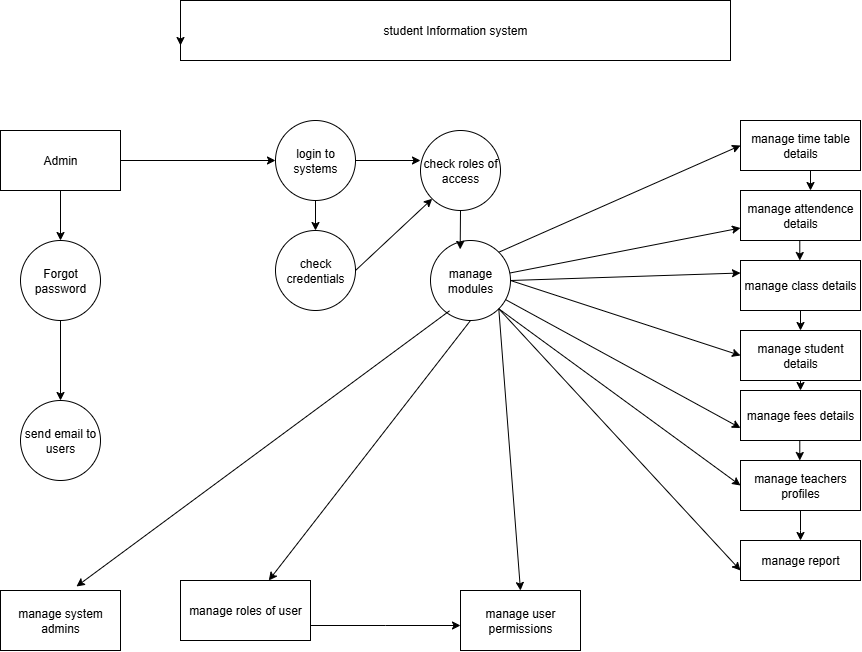

The diagram above was exported from draw.io. Its source (the exported page's mxGraphModel, read from the mxfile embedded in the PNG):
<mxGraphModel dx="1246" dy="1764" grid="1" gridSize="10" guides="1" tooltips="1" connect="1" arrows="1" fold="1" page="1" pageScale="1" pageWidth="850" pageHeight="1100" math="0" shadow="0">
  <root>
    <mxCell id="0" />
    <mxCell id="1" parent="0" />
    <mxCell id="YzanTAbS0uAmRVJ8aX1T-1" value="student Information system" style="rounded=0;whiteSpace=wrap;html=1;" vertex="1" parent="1">
      <mxGeometry x="290" y="-320" width="550" height="60" as="geometry" />
    </mxCell>
    <mxCell id="YzanTAbS0uAmRVJ8aX1T-2" value="manage system admins" style="rounded=0;whiteSpace=wrap;html=1;" vertex="1" parent="1">
      <mxGeometry x="110" y="270" width="120" height="60" as="geometry" />
    </mxCell>
    <mxCell id="YzanTAbS0uAmRVJ8aX1T-3" value="Admin" style="rounded=0;whiteSpace=wrap;html=1;" vertex="1" parent="1">
      <mxGeometry x="110" y="-190" width="120" height="60" as="geometry" />
    </mxCell>
    <mxCell id="YzanTAbS0uAmRVJ8aX1T-4" value="Forgot password&lt;span style=&quot;color: rgba(0, 0, 0, 0); font-family: monospace; font-size: 0px; text-align: start; text-wrap-mode: nowrap;&quot;&gt;%3CmxGraphModel%3E%3Croot%3E%3CmxCell%20id%3D%220%22%2F%3E%3CmxCell%20id%3D%221%22%20parent%3D%220%22%2F%3E%3CmxCell%20id%3D%222%22%20value%3D%22%22%20style%3D%22rounded%3D0%3BwhiteSpace%3Dwrap%3Bhtml%3D1%3B%22%20vertex%3D%221%22%20parent%3D%221%22%3E%3CmxGeometry%20x%3D%22700%22%20y%3D%22450%22%20width%3D%22120%22%20height%3D%2250%22%20as%3D%22geometry%22%2F%3E%3C%2FmxCell%3E%3C%2Froot%3E%3C%2FmxGraphModel%3E&lt;/span&gt;&lt;span style=&quot;color: rgba(0, 0, 0, 0); font-family: monospace; font-size: 0px; text-align: start; text-wrap-mode: nowrap;&quot;&gt;%3CmxGraphModel%3E%3Croot%3E%3CmxCell%20id%3D%220%22%2F%3E%3CmxCell%20id%3D%221%22%20parent%3D%220%22%2F%3E%3CmxCell%20id%3D%222%22%20value%3D%22%22%20style%3D%22rounded%3D0%3BwhiteSpace%3Dwrap%3Bhtml%3D1%3B%22%20vertex%3D%221%22%20parent%3D%221%22%3E%3CmxGeometry%20x%3D%22700%22%20y%3D%22450%22%20width%3D%22120%22%20height%3D%2250%22%20as%3D%22geometry%22%2F%3E%3C%2FmxCell%3E%3C%2Froot%3E%3C%2FmxGraphModel%3E&lt;/span&gt;" style="ellipse;whiteSpace=wrap;html=1;aspect=fixed;" vertex="1" parent="1">
      <mxGeometry x="130" y="-80" width="80" height="80" as="geometry" />
    </mxCell>
    <mxCell id="YzanTAbS0uAmRVJ8aX1T-5" value="send email to users" style="ellipse;whiteSpace=wrap;html=1;aspect=fixed;" vertex="1" parent="1">
      <mxGeometry x="130" y="80" width="80" height="80" as="geometry" />
    </mxCell>
    <mxCell id="YzanTAbS0uAmRVJ8aX1T-7" value="check roles of access" style="ellipse;whiteSpace=wrap;html=1;aspect=fixed;" vertex="1" parent="1">
      <mxGeometry x="530" y="-190" width="80" height="80" as="geometry" />
    </mxCell>
    <mxCell id="YzanTAbS0uAmRVJ8aX1T-8" value="check credentials" style="ellipse;whiteSpace=wrap;html=1;aspect=fixed;" vertex="1" parent="1">
      <mxGeometry x="385" y="-90" width="80" height="80" as="geometry" />
    </mxCell>
    <mxCell id="YzanTAbS0uAmRVJ8aX1T-9" value="manage modules" style="ellipse;whiteSpace=wrap;html=1;aspect=fixed;" vertex="1" parent="1">
      <mxGeometry x="540" y="-80" width="80" height="80" as="geometry" />
    </mxCell>
    <mxCell id="YzanTAbS0uAmRVJ8aX1T-10" style="edgeStyle=orthogonalEdgeStyle;rounded=0;orthogonalLoop=1;jettySize=auto;html=1;exitX=1;exitY=0.75;exitDx=0;exitDy=0;" edge="1" parent="1" source="YzanTAbS0uAmRVJ8aX1T-11">
      <mxGeometry relative="1" as="geometry">
        <mxPoint x="570" y="305" as="targetPoint" />
      </mxGeometry>
    </mxCell>
    <mxCell id="YzanTAbS0uAmRVJ8aX1T-11" value="manage roles of user" style="rounded=0;whiteSpace=wrap;html=1;" vertex="1" parent="1">
      <mxGeometry x="290" y="260" width="130" height="60" as="geometry" />
    </mxCell>
    <mxCell id="YzanTAbS0uAmRVJ8aX1T-12" value="manage user permissions" style="rounded=0;whiteSpace=wrap;html=1;" vertex="1" parent="1">
      <mxGeometry x="570" y="270" width="120" height="60" as="geometry" />
    </mxCell>
    <mxCell id="YzanTAbS0uAmRVJ8aX1T-13" value="manage time table details" style="rounded=0;whiteSpace=wrap;html=1;" vertex="1" parent="1">
      <mxGeometry x="850" y="-200" width="120" height="50" as="geometry" />
    </mxCell>
    <mxCell id="YzanTAbS0uAmRVJ8aX1T-14" value="manage attendence details" style="rounded=0;whiteSpace=wrap;html=1;" vertex="1" parent="1">
      <mxGeometry x="850" y="-130" width="120" height="50" as="geometry" />
    </mxCell>
    <mxCell id="YzanTAbS0uAmRVJ8aX1T-15" value="manage class details" style="rounded=0;whiteSpace=wrap;html=1;" vertex="1" parent="1">
      <mxGeometry x="850" y="-60" width="120" height="50" as="geometry" />
    </mxCell>
    <mxCell id="YzanTAbS0uAmRVJ8aX1T-16" value="manage student details" style="rounded=0;whiteSpace=wrap;html=1;" vertex="1" parent="1">
      <mxGeometry x="850" y="10" width="120" height="50" as="geometry" />
    </mxCell>
    <mxCell id="YzanTAbS0uAmRVJ8aX1T-17" value="manage fees details" style="rounded=0;whiteSpace=wrap;html=1;" vertex="1" parent="1">
      <mxGeometry x="850" y="70" width="120" height="50" as="geometry" />
    </mxCell>
    <mxCell id="YzanTAbS0uAmRVJ8aX1T-18" style="edgeStyle=orthogonalEdgeStyle;rounded=0;orthogonalLoop=1;jettySize=auto;html=1;exitX=0.5;exitY=1;exitDx=0;exitDy=0;" edge="1" parent="1" source="YzanTAbS0uAmRVJ8aX1T-13" target="YzanTAbS0uAmRVJ8aX1T-13">
      <mxGeometry relative="1" as="geometry" />
    </mxCell>
    <mxCell id="YzanTAbS0uAmRVJ8aX1T-19" value="manage teachers profiles" style="rounded=0;whiteSpace=wrap;html=1;" vertex="1" parent="1">
      <mxGeometry x="850" y="140" width="120" height="50" as="geometry" />
    </mxCell>
    <mxCell id="YzanTAbS0uAmRVJ8aX1T-20" value="manage report" style="rounded=0;whiteSpace=wrap;html=1;" vertex="1" parent="1">
      <mxGeometry x="850" y="220" width="120" height="40" as="geometry" />
    </mxCell>
    <mxCell id="YzanTAbS0uAmRVJ8aX1T-21" value="" style="endArrow=classic;html=1;rounded=0;entryX=0.633;entryY=-0.067;entryDx=0;entryDy=0;entryPerimeter=0;exitX=0.238;exitY=0.879;exitDx=0;exitDy=0;exitPerimeter=0;" edge="1" parent="1" source="YzanTAbS0uAmRVJ8aX1T-9" target="YzanTAbS0uAmRVJ8aX1T-2">
      <mxGeometry width="50" height="50" relative="1" as="geometry">
        <mxPoint x="680" as="sourcePoint" />
        <mxPoint x="690" y="60" as="targetPoint" />
        <Array as="points" />
      </mxGeometry>
    </mxCell>
    <mxCell id="YzanTAbS0uAmRVJ8aX1T-22" value="" style="endArrow=classic;html=1;rounded=0;exitX=0.5;exitY=1;exitDx=0;exitDy=0;" edge="1" parent="1" source="YzanTAbS0uAmRVJ8aX1T-9" target="YzanTAbS0uAmRVJ8aX1T-11">
      <mxGeometry width="50" height="50" relative="1" as="geometry">
        <mxPoint x="640" y="110" as="sourcePoint" />
        <mxPoint x="690" y="60" as="targetPoint" />
      </mxGeometry>
    </mxCell>
    <mxCell id="YzanTAbS0uAmRVJ8aX1T-23" value="" style="endArrow=classic;html=1;rounded=0;entryX=0.5;entryY=0;entryDx=0;entryDy=0;exitX=1;exitY=1;exitDx=0;exitDy=0;" edge="1" parent="1" source="YzanTAbS0uAmRVJ8aX1T-9" target="YzanTAbS0uAmRVJ8aX1T-12">
      <mxGeometry width="50" height="50" relative="1" as="geometry">
        <mxPoint x="640" y="110" as="sourcePoint" />
        <mxPoint x="690" y="60" as="targetPoint" />
      </mxGeometry>
    </mxCell>
    <mxCell id="YzanTAbS0uAmRVJ8aX1T-24" value="" style="endArrow=classic;html=1;rounded=0;entryX=0;entryY=0.75;entryDx=0;entryDy=0;exitX=1;exitY=1;exitDx=0;exitDy=0;" edge="1" parent="1" source="YzanTAbS0uAmRVJ8aX1T-9" target="YzanTAbS0uAmRVJ8aX1T-20">
      <mxGeometry width="50" height="50" relative="1" as="geometry">
        <mxPoint x="640" y="110" as="sourcePoint" />
        <mxPoint x="690" y="60" as="targetPoint" />
      </mxGeometry>
    </mxCell>
    <mxCell id="YzanTAbS0uAmRVJ8aX1T-25" value="" style="endArrow=classic;html=1;rounded=0;entryX=0;entryY=0.5;entryDx=0;entryDy=0;exitX=1;exitY=1;exitDx=0;exitDy=0;" edge="1" parent="1" source="YzanTAbS0uAmRVJ8aX1T-9" target="YzanTAbS0uAmRVJ8aX1T-19">
      <mxGeometry width="50" height="50" relative="1" as="geometry">
        <mxPoint x="640" y="110" as="sourcePoint" />
        <mxPoint x="690" y="60" as="targetPoint" />
      </mxGeometry>
    </mxCell>
    <mxCell id="YzanTAbS0uAmRVJ8aX1T-26" value="" style="endArrow=classic;html=1;rounded=0;entryX=0;entryY=0.75;entryDx=0;entryDy=0;" edge="1" parent="1" target="YzanTAbS0uAmRVJ8aX1T-17" source="YzanTAbS0uAmRVJ8aX1T-9">
      <mxGeometry width="50" height="50" relative="1" as="geometry">
        <mxPoint x="740" y="-10" as="sourcePoint" />
        <mxPoint x="690" y="60" as="targetPoint" />
      </mxGeometry>
    </mxCell>
    <mxCell id="YzanTAbS0uAmRVJ8aX1T-27" value="" style="endArrow=classic;html=1;rounded=0;entryX=0;entryY=0.5;entryDx=0;entryDy=0;exitX=1;exitY=0.5;exitDx=0;exitDy=0;" edge="1" parent="1" target="YzanTAbS0uAmRVJ8aX1T-16" source="YzanTAbS0uAmRVJ8aX1T-9">
      <mxGeometry width="50" height="50" relative="1" as="geometry">
        <mxPoint x="750" y="-20" as="sourcePoint" />
        <mxPoint x="690" y="60" as="targetPoint" />
      </mxGeometry>
    </mxCell>
    <mxCell id="YzanTAbS0uAmRVJ8aX1T-28" value="" style="endArrow=classic;html=1;rounded=0;entryX=0;entryY=0.25;entryDx=0;entryDy=0;exitX=1;exitY=0.5;exitDx=0;exitDy=0;" edge="1" parent="1" source="YzanTAbS0uAmRVJ8aX1T-9" target="YzanTAbS0uAmRVJ8aX1T-15">
      <mxGeometry width="50" height="50" relative="1" as="geometry">
        <mxPoint x="640" y="110" as="sourcePoint" />
        <mxPoint x="690" y="60" as="targetPoint" />
      </mxGeometry>
    </mxCell>
    <mxCell id="YzanTAbS0uAmRVJ8aX1T-29" value="" style="endArrow=classic;html=1;rounded=0;entryX=0;entryY=0.75;entryDx=0;entryDy=0;" edge="1" parent="1" source="YzanTAbS0uAmRVJ8aX1T-9" target="YzanTAbS0uAmRVJ8aX1T-14">
      <mxGeometry width="50" height="50" relative="1" as="geometry">
        <mxPoint x="750" y="-50" as="sourcePoint" />
        <mxPoint x="690" y="60" as="targetPoint" />
      </mxGeometry>
    </mxCell>
    <mxCell id="YzanTAbS0uAmRVJ8aX1T-30" value="" style="endArrow=classic;html=1;rounded=0;entryX=0;entryY=0.5;entryDx=0;entryDy=0;exitX=1;exitY=0;exitDx=0;exitDy=0;" edge="1" parent="1" source="YzanTAbS0uAmRVJ8aX1T-9" target="YzanTAbS0uAmRVJ8aX1T-13">
      <mxGeometry width="50" height="50" relative="1" as="geometry">
        <mxPoint x="640" y="110" as="sourcePoint" />
        <mxPoint x="690" y="60" as="targetPoint" />
      </mxGeometry>
    </mxCell>
    <mxCell id="YzanTAbS0uAmRVJ8aX1T-31" value="" style="endArrow=classic;html=1;rounded=0;exitX=0.5;exitY=1;exitDx=0;exitDy=0;entryX=0.5;entryY=0;entryDx=0;entryDy=0;" edge="1" parent="1" source="YzanTAbS0uAmRVJ8aX1T-6" target="YzanTAbS0uAmRVJ8aX1T-8">
      <mxGeometry width="50" height="50" relative="1" as="geometry">
        <mxPoint x="640" y="110" as="sourcePoint" />
        <mxPoint x="690" y="60" as="targetPoint" />
      </mxGeometry>
    </mxCell>
    <mxCell id="YzanTAbS0uAmRVJ8aX1T-32" value="" style="endArrow=classic;html=1;rounded=0;exitX=1;exitY=0.5;exitDx=0;exitDy=0;entryX=0;entryY=1;entryDx=0;entryDy=0;" edge="1" parent="1" source="YzanTAbS0uAmRVJ8aX1T-8" target="YzanTAbS0uAmRVJ8aX1T-7">
      <mxGeometry width="50" height="50" relative="1" as="geometry">
        <mxPoint x="640" y="110" as="sourcePoint" />
        <mxPoint x="690" y="60" as="targetPoint" />
      </mxGeometry>
    </mxCell>
    <mxCell id="YzanTAbS0uAmRVJ8aX1T-33" value="" style="endArrow=classic;html=1;rounded=0;exitX=0.5;exitY=1;exitDx=0;exitDy=0;entryX=0.371;entryY=0.111;entryDx=0;entryDy=0;entryPerimeter=0;" edge="1" parent="1" source="YzanTAbS0uAmRVJ8aX1T-7" target="YzanTAbS0uAmRVJ8aX1T-9">
      <mxGeometry width="50" height="50" relative="1" as="geometry">
        <mxPoint x="640" y="110" as="sourcePoint" />
        <mxPoint x="710" y="-70" as="targetPoint" />
      </mxGeometry>
    </mxCell>
    <mxCell id="YzanTAbS0uAmRVJ8aX1T-34" value="" style="endArrow=classic;html=1;rounded=0;exitX=1;exitY=0.5;exitDx=0;exitDy=0;" edge="1" parent="1" source="YzanTAbS0uAmRVJ8aX1T-6">
      <mxGeometry width="50" height="50" relative="1" as="geometry">
        <mxPoint x="640" y="110" as="sourcePoint" />
        <mxPoint x="530" y="-160" as="targetPoint" />
      </mxGeometry>
    </mxCell>
    <mxCell id="YzanTAbS0uAmRVJ8aX1T-35" value="" style="endArrow=classic;html=1;rounded=0;exitX=0.5;exitY=1;exitDx=0;exitDy=0;entryX=0.5;entryY=0;entryDx=0;entryDy=0;" edge="1" parent="1" source="YzanTAbS0uAmRVJ8aX1T-3" target="YzanTAbS0uAmRVJ8aX1T-4">
      <mxGeometry width="50" height="50" relative="1" as="geometry">
        <mxPoint x="640" y="110" as="sourcePoint" />
        <mxPoint x="690" y="60" as="targetPoint" />
      </mxGeometry>
    </mxCell>
    <mxCell id="YzanTAbS0uAmRVJ8aX1T-36" value="" style="endArrow=classic;html=1;rounded=0;exitX=0.5;exitY=1;exitDx=0;exitDy=0;entryX=0.5;entryY=0;entryDx=0;entryDy=0;" edge="1" parent="1" source="YzanTAbS0uAmRVJ8aX1T-4" target="YzanTAbS0uAmRVJ8aX1T-5">
      <mxGeometry width="50" height="50" relative="1" as="geometry">
        <mxPoint x="640" y="110" as="sourcePoint" />
        <mxPoint x="690" y="60" as="targetPoint" />
      </mxGeometry>
    </mxCell>
    <mxCell id="YzanTAbS0uAmRVJ8aX1T-37" value="" style="endArrow=classic;html=1;rounded=0;entryX=0.5;entryY=0;entryDx=0;entryDy=0;exitX=0.5;exitY=1;exitDx=0;exitDy=0;" edge="1" parent="1" source="YzanTAbS0uAmRVJ8aX1T-16" target="YzanTAbS0uAmRVJ8aX1T-17">
      <mxGeometry width="50" height="50" relative="1" as="geometry">
        <mxPoint x="1010" y="50" as="sourcePoint" />
        <mxPoint x="690" y="60" as="targetPoint" />
      </mxGeometry>
    </mxCell>
    <mxCell id="YzanTAbS0uAmRVJ8aX1T-38" value="" style="endArrow=classic;html=1;rounded=0;entryX=0.5;entryY=0;entryDx=0;entryDy=0;exitX=0.5;exitY=1;exitDx=0;exitDy=0;" edge="1" parent="1">
      <mxGeometry width="50" height="50" relative="1" as="geometry">
        <mxPoint x="909.29" y="120" as="sourcePoint" />
        <mxPoint x="909.29" y="140" as="targetPoint" />
      </mxGeometry>
    </mxCell>
    <mxCell id="YzanTAbS0uAmRVJ8aX1T-39" value="" style="endArrow=classic;html=1;rounded=0;entryX=0.5;entryY=0;entryDx=0;entryDy=0;exitX=0.5;exitY=1;exitDx=0;exitDy=0;" edge="1" parent="1">
      <mxGeometry width="50" height="50" relative="1" as="geometry">
        <mxPoint x="909.29" y="-80" as="sourcePoint" />
        <mxPoint x="909.29" y="-60" as="targetPoint" />
      </mxGeometry>
    </mxCell>
    <mxCell id="YzanTAbS0uAmRVJ8aX1T-40" value="" style="endArrow=classic;html=1;rounded=0;entryX=0.5;entryY=0;entryDx=0;entryDy=0;exitX=0.5;exitY=1;exitDx=0;exitDy=0;" edge="1" parent="1" target="YzanTAbS0uAmRVJ8aX1T-20" source="YzanTAbS0uAmRVJ8aX1T-19">
      <mxGeometry width="50" height="50" relative="1" as="geometry">
        <mxPoint x="1000" y="190" as="sourcePoint" />
        <mxPoint x="1000" y="200" as="targetPoint" />
        <Array as="points">
          <mxPoint x="910" y="210" />
        </Array>
      </mxGeometry>
    </mxCell>
    <mxCell id="YzanTAbS0uAmRVJ8aX1T-41" value="" style="endArrow=classic;html=1;rounded=0;entryX=0.5;entryY=0;entryDx=0;entryDy=0;exitX=0.5;exitY=1;exitDx=0;exitDy=0;" edge="1" parent="1" source="YzanTAbS0uAmRVJ8aX1T-15" target="YzanTAbS0uAmRVJ8aX1T-16">
      <mxGeometry width="50" height="50" relative="1" as="geometry">
        <mxPoint x="1030" y="-40" as="sourcePoint" />
        <mxPoint x="1030" y="-20" as="targetPoint" />
      </mxGeometry>
    </mxCell>
    <mxCell id="YzanTAbS0uAmRVJ8aX1T-42" value="" style="endArrow=classic;html=1;rounded=0;entryX=0.5;entryY=0;entryDx=0;entryDy=0;exitX=0.5;exitY=1;exitDx=0;exitDy=0;" edge="1" parent="1">
      <mxGeometry width="50" height="50" relative="1" as="geometry">
        <mxPoint x="920" y="-150" as="sourcePoint" />
        <mxPoint x="920" y="-130" as="targetPoint" />
      </mxGeometry>
    </mxCell>
    <mxCell id="YzanTAbS0uAmRVJ8aX1T-43" value="" style="endArrow=classic;html=1;rounded=0;exitX=1;exitY=0.5;exitDx=0;exitDy=0;" edge="1" parent="1" source="YzanTAbS0uAmRVJ8aX1T-3" target="YzanTAbS0uAmRVJ8aX1T-6">
      <mxGeometry width="50" height="50" relative="1" as="geometry">
        <mxPoint x="230" y="-160" as="sourcePoint" />
        <mxPoint x="530" y="-160" as="targetPoint" />
      </mxGeometry>
    </mxCell>
    <mxCell id="YzanTAbS0uAmRVJ8aX1T-6" value="login to systems" style="ellipse;whiteSpace=wrap;html=1;aspect=fixed;" vertex="1" parent="1">
      <mxGeometry x="385" y="-200" width="80" height="80" as="geometry" />
    </mxCell>
    <mxCell id="YzanTAbS0uAmRVJ8aX1T-44" style="edgeStyle=orthogonalEdgeStyle;rounded=0;orthogonalLoop=1;jettySize=auto;html=1;exitX=0;exitY=0.5;exitDx=0;exitDy=0;entryX=0;entryY=0.75;entryDx=0;entryDy=0;" edge="1" parent="1" source="YzanTAbS0uAmRVJ8aX1T-1" target="YzanTAbS0uAmRVJ8aX1T-1">
      <mxGeometry relative="1" as="geometry" />
    </mxCell>
  </root>
</mxGraphModel>